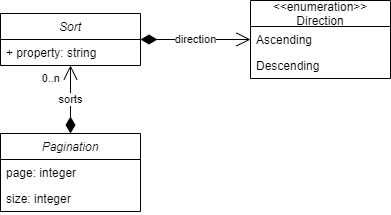

The diagram above was exported from draw.io. Its source (the exported page's mxGraphModel, read from the mxfile embedded in the PNG):
<mxGraphModel dx="794" dy="413" grid="1" gridSize="10" guides="1" tooltips="1" connect="1" arrows="1" fold="1" page="1" pageScale="1" pageWidth="827" pageHeight="1169" math="0" shadow="0">
  <root>
    <mxCell id="WIyWlLk6GJQsqaUBKTNV-0" />
    <mxCell id="WIyWlLk6GJQsqaUBKTNV-1" parent="WIyWlLk6GJQsqaUBKTNV-0" />
    <mxCell id="7Tzk65pItfvKkj1LDbwO-0" value="Pagination" style="swimlane;fontStyle=2;childLayout=stackLayout;horizontal=1;startSize=26;fillColor=none;horizontalStack=0;resizeParent=1;resizeParentMax=0;resizeLast=0;collapsible=1;marginBottom=0;" parent="WIyWlLk6GJQsqaUBKTNV-1" vertex="1">
      <mxGeometry x="130" y="393" width="140" height="78" as="geometry" />
    </mxCell>
    <mxCell id="7Tzk65pItfvKkj1LDbwO-1" value="page: integer" style="text;strokeColor=none;fillColor=none;align=left;verticalAlign=top;spacingLeft=4;spacingRight=4;overflow=hidden;rotatable=0;points=[[0,0.5],[1,0.5]];portConstraint=eastwest;" parent="7Tzk65pItfvKkj1LDbwO-0" vertex="1">
      <mxGeometry y="26" width="140" height="26" as="geometry" />
    </mxCell>
    <mxCell id="7Tzk65pItfvKkj1LDbwO-2" value="size: integer" style="text;strokeColor=none;fillColor=none;align=left;verticalAlign=top;spacingLeft=4;spacingRight=4;overflow=hidden;rotatable=0;points=[[0,0.5],[1,0.5]];portConstraint=eastwest;" parent="7Tzk65pItfvKkj1LDbwO-0" vertex="1">
      <mxGeometry y="52" width="140" height="26" as="geometry" />
    </mxCell>
    <mxCell id="7Tzk65pItfvKkj1LDbwO-4" value="Sort" style="swimlane;fontStyle=2;childLayout=stackLayout;horizontal=1;startSize=26;fillColor=none;horizontalStack=0;resizeParent=1;resizeParentMax=0;resizeLast=0;collapsible=1;marginBottom=0;" parent="WIyWlLk6GJQsqaUBKTNV-1" vertex="1">
      <mxGeometry x="130" y="273" width="140" height="52" as="geometry" />
    </mxCell>
    <mxCell id="7Tzk65pItfvKkj1LDbwO-5" value="+ property: string" style="text;strokeColor=none;fillColor=none;align=left;verticalAlign=top;spacingLeft=4;spacingRight=4;overflow=hidden;rotatable=0;points=[[0,0.5],[1,0.5]];portConstraint=eastwest;" parent="7Tzk65pItfvKkj1LDbwO-4" vertex="1">
      <mxGeometry y="26" width="140" height="26" as="geometry" />
    </mxCell>
    <mxCell id="7Tzk65pItfvKkj1LDbwO-8" value="&lt;&lt;enumeration&gt;&gt;&#10;Direction" style="swimlane;fontStyle=0;childLayout=stackLayout;horizontal=1;startSize=26;fillColor=none;horizontalStack=0;resizeParent=1;resizeParentMax=0;resizeLast=0;collapsible=1;marginBottom=0;" parent="WIyWlLk6GJQsqaUBKTNV-1" vertex="1">
      <mxGeometry x="380" y="260" width="140" height="78" as="geometry" />
    </mxCell>
    <mxCell id="7Tzk65pItfvKkj1LDbwO-9" value="Ascending" style="text;strokeColor=none;fillColor=none;align=left;verticalAlign=top;spacingLeft=4;spacingRight=4;overflow=hidden;rotatable=0;points=[[0,0.5],[1,0.5]];portConstraint=eastwest;" parent="7Tzk65pItfvKkj1LDbwO-8" vertex="1">
      <mxGeometry y="26" width="140" height="26" as="geometry" />
    </mxCell>
    <mxCell id="7Tzk65pItfvKkj1LDbwO-13" value="Descending" style="text;strokeColor=none;fillColor=none;align=left;verticalAlign=top;spacingLeft=4;spacingRight=4;overflow=hidden;rotatable=0;points=[[0,0.5],[1,0.5]];portConstraint=eastwest;" parent="7Tzk65pItfvKkj1LDbwO-8" vertex="1">
      <mxGeometry y="52" width="140" height="26" as="geometry" />
    </mxCell>
    <mxCell id="7Tzk65pItfvKkj1LDbwO-16" value="direction" style="endArrow=open;html=1;endSize=12;startArrow=diamondThin;startSize=14;startFill=1;edgeStyle=orthogonalEdgeStyle;rounded=0;exitX=1;exitY=0.5;exitDx=0;exitDy=0;entryX=0;entryY=0.5;entryDx=0;entryDy=0;" parent="WIyWlLk6GJQsqaUBKTNV-1" source="7Tzk65pItfvKkj1LDbwO-4" target="7Tzk65pItfvKkj1LDbwO-8" edge="1">
      <mxGeometry relative="1" as="geometry">
        <mxPoint x="290" y="313" as="sourcePoint" />
        <mxPoint x="340" y="313" as="targetPoint" />
      </mxGeometry>
    </mxCell>
    <mxCell id="7Tzk65pItfvKkj1LDbwO-19" value="sorts" style="endArrow=open;html=1;endSize=12;startArrow=diamondThin;startSize=14;startFill=1;edgeStyle=orthogonalEdgeStyle;rounded=0;exitX=0.5;exitY=0;exitDx=0;exitDy=0;entryX=0.5;entryY=1;entryDx=0;entryDy=0;" parent="WIyWlLk6GJQsqaUBKTNV-1" source="7Tzk65pItfvKkj1LDbwO-0" target="7Tzk65pItfvKkj1LDbwO-4" edge="1">
      <mxGeometry relative="1" as="geometry">
        <mxPoint x="280" y="309" as="sourcePoint" />
        <mxPoint x="200" y="346" as="targetPoint" />
      </mxGeometry>
    </mxCell>
    <mxCell id="7Tzk65pItfvKkj1LDbwO-20" value="0..n" style="edgeLabel;resizable=0;html=1;align=right;verticalAlign=top;" parent="7Tzk65pItfvKkj1LDbwO-19" connectable="0" vertex="1">
      <mxGeometry x="1" relative="1" as="geometry">
        <mxPoint x="-10" as="offset" />
      </mxGeometry>
    </mxCell>
  </root>
</mxGraphModel>